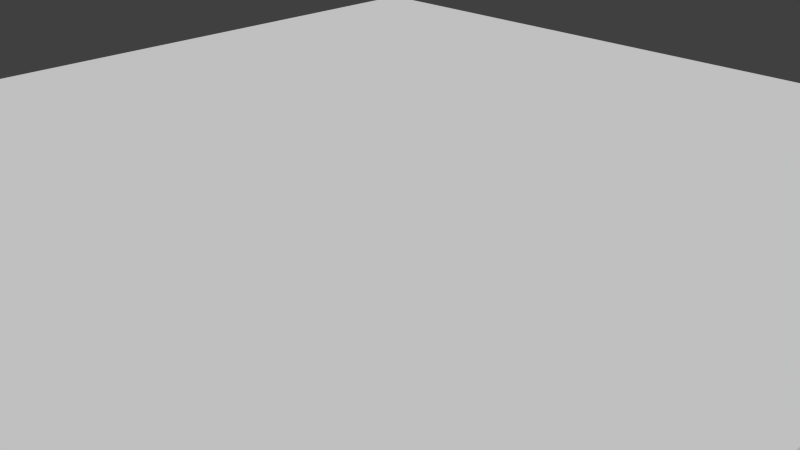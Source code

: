 # Source: pasto.blend  (saved by Blender 2.79.0; exported with 4.5.12 LTS)
import bpy
from mathutils import Matrix  # noqa: F401  (used for matrix-valued properties, if any)

bpy.ops.wm.read_factory_settings(use_empty=True)
scene = bpy.context.scene
scene.name = 'Scene'

# ---- collections
col_collection_1 = bpy.data.collections.new('Collection 1'); scene.collection.children.link(col_collection_1)

# ---- materials (node trees are filled in below, after node groups)
mat_pasto = bpy.data.materials.new('pasto')
mat_pasto.alpha_threshold = 0.0
mat_pasto.use_transparent_shadow = False
mat_pasto.roughness = 0.5
mat_pasto.line_color = (0.0, 0.0, 0.0, 1.0)
mat_tierra = bpy.data.materials.new('tierra')
mat_tierra.alpha_threshold = 0.0
mat_tierra.use_transparent_shadow = False
mat_tierra.preview_render_type = 'FLAT'
mat_tierra.roughness = 0.5
mat_tierra.line_color = (0.0, 0.0, 0.0, 1.0)

# ---- material node trees

# ---- world
world_world = bpy.data.worlds.new('World'); scene.world = world_world
world_world.color = (0.05088, 0.05088, 0.05088)
world_world.use_sun_shadow = False
world_world.sun_shadow_jitter_overblur = 0.0
world_world.cycles.sampling_method = 'NONE'
world_world.cycles.sample_map_resolution = 256

# ---- cameras
cam_camera = bpy.data.cameras.new('Camera')
cam_camera.clip_end = 100.0
cam_camera.lens = 35.0
cam_camera.sensor_width = 32.0
cam_camera.sensor_height = 18.0
cam_camera.ortho_scale = 7.314
cam_camera.dof.focus_distance = 0.0
cam_camera.dof.aperture_fstop = 128.0

# ---- meshes
me_cube = bpy.data.meshes.new('Cube')
me_cube.from_pydata([(1.0, 1.0, -1.0), (1.0, -1.0, -1.0), (-1.0, -1.0, -1.0), (-1.0, 1.0, -1.0), (1.0, 1.0, 1.0), (1.0, -1.0, 1.0), (-1.0, -1.0, 1.0), (-1.0, 1.0, 1.0), (1.0, -5.364e-07, 1.0), (2.384e-07, 1.0, 1.0), (-5.364e-07, -1.0, 1.0), (-1.0, 1.788e-07, 1.0), (-1.49e-07, -1.788e-07, 1.0)], [], [(12, 11, 6, 10), (0, 4, 8, 5, 1), (2, 6, 11, 7, 3), (4, 0, 3, 7, 9), (8, 12, 10, 5), (4, 9, 12, 8), (9, 7, 11, 12)])
me_cube.polygons.foreach_set('material_index', [0, 1, 0, 0, 0, 0, 0])
_uv = me_cube.uv_layers.new(name='UVMap')
_uv.uv.foreach_set('vector', [0.2484, 0.7521, 1.212, 0.7521, 1.212, 1.714, 0.2484, 1.714, 4.664, 0.0, 4.664, 1.0, 2.332, 1.0, -1.192e-07, 1.0, 0.0, -1.192e-07, 4.664, 0.0, 4.664, 1.0, 2.332, 1.0, -1.192e-07, 1.0, 0.0, -1.192e-07, -5.96e-08, 1.0, 0.0, -5.96e-08, 4.664, 0.0, 4.664, 1.0, 2.332, 1.0, -0.7155, 0.7521, 0.2484, 0.7521, 0.2484, 1.714, -0.7155, 1.714, -0.7155, -0.2099, 0.2484, -0.2099, 0.2484, 0.7521, -0.7155, 0.7521, 0.2484, -0.2099, 1.212, -0.2099, 1.212, 0.7521, 0.2484, 0.7521])
me_cube.materials.append(mat_pasto)
me_cube.materials.append(mat_tierra)
me_cube.use_remesh_preserve_volume = False
me_cube.use_remesh_preserve_attributes = False
me_cube.use_mirror_vertex_groups = False
me_cube.update()

# ---- objects
ob_cube = bpy.data.objects.new('Cube', me_cube)
ob_camera = bpy.data.objects.new('Camera', cam_camera)

# ---- transforms, parenting, visibility, modifiers, constraints
ob_cube.location = (0.0, 0.0, 0.0)
ob_cube.scale = (6.0, 6.0, 1.5)
ob_cube.lock_rotations_4d = False
ob_cube.empty_display_type = 'ARROWS'
ob_cube.lineart.crease_threshold = 0.0
ob_camera.location = (7.481, -6.508, 5.344)
ob_camera.rotation_euler = (1.109, 0.01082, 0.8149)
ob_camera.lock_rotations_4d = False
ob_camera.empty_display_type = 'ARROWS'
ob_camera.color = (0.0, 0.0, 0.0, 0.0)
ob_camera.display_type = 'WIRE'
ob_camera.lineart.crease_threshold = 0.0

# ---- collection membership
col_collection_1.objects.link(ob_cube)
col_collection_1.objects.link(ob_camera)

# ---- scene / render settings (as saved in the file)
scene.camera = ob_camera
scene.frame_start = 1; scene.frame_end = 250; scene.frame_set(223)
scene.render.engine = 'BLENDER_EEVEE_NEXT'
scene.render.image_settings.color_mode = 'RGB'
scene.render.image_settings.compression = 90
scene.render.resolution_percentage = 50
scene.render.dither_intensity = 0.0
scene.cycles.use_denoising = False
scene.cycles.samples = 10
scene.cycles.sampling_pattern = 'TABULATED_SOBOL'
scene.cycles.light_sampling_threshold = 0.0
scene.cycles.use_adaptive_sampling = False
scene.cycles.use_light_tree = False
scene.cycles.blur_glossy = 0.0
scene.cycles.volume_bounces = 1
scene.cycles.pixel_filter_type = 'GAUSSIAN'
scene.cycles.sample_clamp_indirect = 0.0
scene.view_settings.view_transform = 'Standard'
bpy.context.view_layer.update()

# ---- added for rendering (the .blend has no usable light): sun
light_auto_sun = bpy.data.lights.new('AutoSun', 'SUN')
light_auto_sun.energy = 3.0
light_auto_sun.angle = 0.0523599
ob_auto_sun = bpy.data.objects.new('AutoSun', light_auto_sun)
scene.collection.objects.link(ob_auto_sun)
ob_auto_sun.rotation_euler = (0.872665, 0.174533, 0.523599)
bpy.context.view_layer.update()
